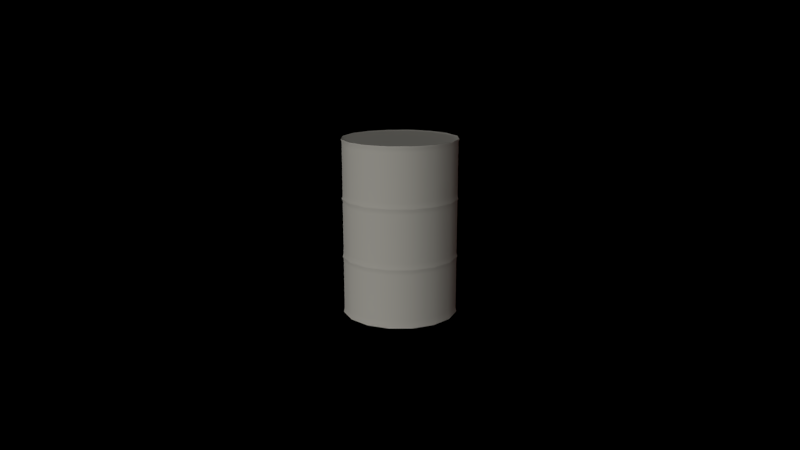 # Source: blue-barrel-glsl.blend  (saved by Blender 2.53.0; exported with 4.5.12 LTS)
import bpy
from mathutils import Matrix  # noqa: F401  (used for matrix-valued properties, if any)

bpy.ops.wm.read_factory_settings(use_empty=True)
scene = bpy.context.scene
scene.name = 'Scene'

# ---- collections
col_collection_1 = bpy.data.collections.new('Collection 1'); scene.collection.children.link(col_collection_1)
col_collection_3 = bpy.data.collections.new('Collection 3'); scene.collection.children.link(col_collection_3)

# ---- materials (node trees are filled in below, after node groups)
mat_material_001 = bpy.data.materials.new('Material.001')
mat_material_001.alpha_threshold = 0.0
mat_material_001.use_transparent_shadow = False
mat_material_001.roughness = 0.5
mat_material_001.line_color = (0.0, 0.0, 0.0, 1.0)
mat_barrel_material_001 = bpy.data.materials.new('Barrel Material.001')
mat_barrel_material_001.alpha_threshold = 0.0
mat_barrel_material_001.use_transparent_shadow = False
mat_barrel_material_001.roughness = 0.5
mat_barrel_material_001.specular_intensity = 1.0
mat_barrel_material_001.line_color = (0.0, 0.0, 0.0, 1.0)

# ---- material node trees

# ---- world
world_world = bpy.data.worlds.new('World'); scene.world = world_world
world_world.color = (0.0, 0.0, 0.0)
world_world.use_sun_shadow = False
world_world.sun_shadow_jitter_overblur = 0.0
world_world.cycles.sampling_method = 'MANUAL'
world_world.cycles.sample_map_resolution = 256
world_world.light_settings.ao_factor = 0.06119

# ---- cameras
cam_camera = bpy.data.cameras.new('Camera')
cam_camera.clip_end = 100.0
cam_camera.lens = 35.0
cam_camera.ortho_scale = 7.314
cam_camera.dof.focus_distance = 0.0
cam_camera.dof.aperture_fstop = 128.0

# ---- lights
light_point = bpy.data.lights.new('Point', 'POINT')
light_point.color = (1.0, 0.2136, 0.09864)
light_point.transmission_factor = 0.0
light_point.energy = 100.0
light_point.shadow_buffer_clip_start = 0.5
light_point.shadow_soft_size = 1.0
light_point.shadow_maximum_resolution = 0.006
light_point.use_absolute_resolution = True
light_point.cycles.use_multiple_importance_sampling = False
light_sun = bpy.data.lights.new('Sun', 'SUN')
light_sun.color = (1.0, 0.967, 0.868)
light_sun.transmission_factor = 0.0
light_sun.angle = 1.571
light_sun.energy = 1.0
light_sun.shadow_buffer_clip_start = 0.5
light_sun.shadow_soft_size = 1.0
light_sun.shadow_cascade_max_distance = 1000.0
light_sun.cycles.use_multiple_importance_sampling = False

# ---- meshes
me_plane = bpy.data.meshes.new('Plane')
me_plane.from_pydata([(1.0, 1.0, 0.0), (1.0, -1.0, 0.0), (-1.0, -1.0, 0.0), (-1.0, 1.0, 0.0)], [], [(0, 3, 2, 1)])
_uv = me_plane.uv_layers.new(name='UVTex')
_uv.uv.foreach_set('vector', [0.0, 0.999, 0.001564, 0.6617, 0.5114, 0.6627, 0.5098, 1.0])
me_plane.materials.append(mat_material_001)
me_plane.use_remesh_preserve_volume = False
me_plane.use_remesh_preserve_attributes = False
me_plane.use_mirror_vertex_groups = False
me_plane.update()
me_cube = bpy.data.meshes.new('Cube')
me_cube.from_pydata([(-3.725e-08, -2.98e-08, 0.03), (-1.95, -2.98e-08, 0.03), (-2.0, -2.98e-08, 0.0), (-2.0, -2.98e-08, 0.02), (-1.97, -2.98e-08, 0.08), (-1.97, -2.98e-08, 0.1), (-2.0, 0.0, 1.99), (-2.0, -2.98e-08, 4.01), (-1.97, -2.98e-08, 5.9), (-1.97, -2.98e-08, 5.92), (-2.0, -2.98e-08, 5.98), (-2.0, -2.98e-08, 6.0), (-1.95, -2.98e-08, 5.98), (-1.97, 0.0, 4.06), (-1.97, -1.49e-08, 4.08), (-1.97, 0.0, 3.94), (-1.97, 0.0, 3.92), (-2.0, 0.0, 3.99), (-1.97, 0.0, 2.06), (-1.97, 0.0, 1.92), (-2.0, 0.0, 2.01), (-1.97, 0.0, 2.08), (-1.97, 0.0, 1.94), (-1.93, -2.98e-08, 0.03), (-1.93, -2.98e-08, 5.98), (-1.802, -0.7462, 0.03), (-1.848, -0.7654, 0.0), (-1.848, -0.7654, 0.02), (-1.82, -0.7539, 0.08), (-1.82, -0.7539, 0.1), (-1.848, -0.7654, 1.99), (-1.848, -0.7654, 4.01), (-1.82, -0.7539, 5.9), (-1.82, -0.7539, 5.92), (-1.848, -0.7654, 5.98), (-1.848, -0.7654, 6.0), (-1.802, -0.7462, 5.98), (-1.82, -0.7539, 4.06), (-1.82, -0.7539, 4.08), (-1.82, -0.7539, 3.94), (-1.82, -0.7539, 3.92), (-1.848, -0.7654, 3.99), (-1.82, -0.7539, 2.06), (-1.82, -0.7539, 1.92), (-1.848, -0.7654, 2.01), (-1.82, -0.7539, 2.08), (-1.82, -0.7539, 1.94), (-1.783, -0.7386, 0.03), (-1.783, -0.7386, 5.98), (-1.379, -1.379, 0.03), (-1.414, -1.414, 0.0), (-1.414, -1.414, 0.02), (-1.393, -1.393, 0.08), (-1.393, -1.393, 0.1), (-1.414, -1.414, 1.99), (-1.414, -1.414, 4.01), (-1.393, -1.393, 5.9), (-1.393, -1.393, 5.92), (-1.414, -1.414, 5.98), (-1.414, -1.414, 6.0), (-1.379, -1.379, 5.98), (-5.268e-09, -4.742e-08, 5.98), (-1.393, -1.393, 4.06), (-1.393, -1.393, 4.08), (-1.393, -1.393, 3.94), (-1.393, -1.393, 3.92), (-1.414, -1.414, 3.99), (-1.393, -1.393, 2.06), (-1.393, -1.393, 1.92), (-1.414, -1.414, 2.01), (-1.393, -1.393, 2.08), (-1.393, -1.393, 1.94), (-1.365, -1.365, 0.03), (-1.365, -1.365, 5.98), (-0.7462, -1.802, 0.03), (-0.7654, -1.848, 0.0), (-0.7654, -1.848, 0.02), (-0.7539, -1.82, 0.08), (-0.7539, -1.82, 0.1), (-0.7654, -1.848, 1.99), (-0.7654, -1.848, 4.01), (-0.7539, -1.82, 5.9), (-0.7539, -1.82, 5.92), (-0.7654, -1.848, 5.98), (-0.7654, -1.848, 6.0), (-0.7462, -1.802, 5.98), (-0.7539, -1.82, 4.06), (-0.7539, -1.82, 4.08), (-0.7539, -1.82, 3.94), (-0.7539, -1.82, 3.92), (-0.7654, -1.848, 3.99), (-0.7539, -1.82, 2.06), (-0.7539, -1.82, 1.92), (-0.7654, -1.848, 2.01), (-0.7539, -1.82, 2.08), (-0.7539, -1.82, 1.94), (-0.7386, -1.783, 0.03), (-0.7386, -1.783, 5.98), (1.15e-07, -1.95, 0.03), (1.172e-07, -2.0, 0.0), (1.172e-07, -2.0, 0.02), (1.159e-07, -1.97, 0.08), (1.159e-07, -1.97, 0.1), (8.742e-08, -2.0, 1.99), (1.172e-07, -2.0, 4.01), (1.159e-07, -1.97, 5.9), (1.159e-07, -1.97, 5.92), (1.172e-07, -2.0, 5.98), (1.172e-07, -2.0, 6.0), (1.15e-07, -1.95, 5.98), (8.611e-08, -1.97, 4.06), (1.01e-07, -1.97, 4.08), (8.611e-08, -1.97, 3.94), (8.611e-08, -1.97, 3.92), (8.742e-08, -2.0, 3.99), (8.611e-08, -1.97, 2.06), (8.611e-08, -1.97, 1.92), (8.742e-08, -2.0, 2.01), (8.611e-08, -1.97, 2.08), (8.611e-08, -1.97, 1.94), (1.142e-07, -1.93, 0.03), (1.142e-07, -1.93, 5.98), (0.7462, -1.802, 0.03), (0.7654, -1.848, 0.0), (0.7654, -1.848, 0.02), (0.7539, -1.82, 0.08), (0.7539, -1.82, 0.1), (0.7654, -1.848, 1.99), (0.7654, -1.848, 4.01), (0.7539, -1.82, 5.9), (0.7539, -1.82, 5.92), (0.7654, -1.848, 5.98), (0.7654, -1.848, 6.0), (0.7462, -1.802, 5.98), (0.7539, -1.82, 4.06), (0.7539, -1.82, 4.08), (0.7539, -1.82, 3.94), (0.7539, -1.82, 3.92), (0.7654, -1.848, 3.99), (0.7539, -1.82, 2.06), (0.7539, -1.82, 1.92), (0.7654, -1.848, 2.01), (0.7539, -1.82, 2.08), (0.7539, -1.82, 1.94), (0.7386, -1.783, 0.03), (0.7386, -1.783, 5.98), (1.379, -1.379, 0.03), (1.414, -1.414, 0.0), (1.414, -1.414, 0.02), (1.393, -1.393, 0.08), (1.393, -1.393, 0.1), (1.414, -1.414, 1.99), (1.414, -1.414, 4.01), (1.393, -1.393, 5.9), (1.393, -1.393, 5.92), (1.414, -1.414, 5.98), (1.414, -1.414, 6.0), (1.379, -1.379, 5.98), (1.393, -1.393, 4.06), (1.393, -1.393, 4.08), (1.393, -1.393, 3.94), (1.393, -1.393, 3.92), (1.414, -1.414, 3.99), (1.393, -1.393, 2.06), (1.393, -1.393, 1.92), (1.414, -1.414, 2.01), (1.393, -1.393, 2.08), (1.393, -1.393, 1.94), (1.365, -1.365, 0.03), (1.365, -1.365, 5.98), (1.802, -0.7462, 0.03), (1.848, -0.7654, 0.0), (1.848, -0.7654, 0.02), (1.82, -0.7539, 0.08), (1.82, -0.7539, 0.1), (1.848, -0.7654, 1.99), (1.848, -0.7654, 4.01), (1.82, -0.7539, 5.9), (1.82, -0.7539, 5.92), (1.848, -0.7654, 5.98), (1.848, -0.7654, 6.0), (1.802, -0.7462, 5.98), (1.82, -0.7539, 4.06), (1.82, -0.7539, 4.08), (1.82, -0.7539, 3.94), (1.82, -0.7539, 3.92), (1.848, -0.7654, 3.99), (1.82, -0.7539, 2.06), (1.82, -0.7539, 1.92), (1.848, -0.7654, 2.01), (1.82, -0.7539, 2.08), (1.82, -0.7539, 1.94), (1.783, -0.7386, 0.03), (1.783, -0.7386, 5.98), (1.95, 2.003e-07, 0.03), (2.0, 2.046e-07, 0.0), (2.0, 2.046e-07, 0.02), (1.97, 2.02e-07, 0.08), (1.97, 2.02e-07, 0.1), (2.0, 1.748e-07, 1.99), (2.0, 2.046e-07, 4.01), (1.97, 2.02e-07, 5.9), (1.97, 2.02e-07, 5.92), (2.0, 2.046e-07, 5.98), (2.0, 2.046e-07, 6.0), (1.95, 2.003e-07, 5.98), (1.97, 1.722e-07, 4.06), (1.97, 1.871e-07, 4.08), (1.97, 1.722e-07, 3.94), (1.97, 1.722e-07, 3.92), (2.0, 1.748e-07, 3.99), (1.97, 1.722e-07, 2.06), (1.97, 1.722e-07, 1.92), (2.0, 1.748e-07, 2.01), (1.97, 1.722e-07, 2.08), (1.97, 1.722e-07, 1.94), (1.93, 1.985e-07, 0.03), (1.93, 1.985e-07, 5.98), (1.802, 0.7462, 0.03), (1.848, 0.7654, 0.0), (1.848, 0.7654, 0.02), (1.82, 0.7539, 0.08), (1.82, 0.7539, 0.1), (1.848, 0.7654, 1.99), (1.848, 0.7654, 4.01), (1.82, 0.7539, 5.9), (1.82, 0.7539, 5.92), (1.848, 0.7654, 5.98), (1.848, 0.7654, 6.0), (1.802, 0.7462, 5.98), (1.82, 0.7539, 4.06), (1.82, 0.7539, 4.08), (1.82, 0.7539, 3.94), (1.82, 0.7539, 3.92), (1.848, 0.7654, 3.99), (1.82, 0.7539, 2.06), (1.82, 0.7539, 1.92), (1.848, 0.7654, 2.01), (1.82, 0.7539, 2.08), (1.82, 0.7539, 1.94), (1.783, 0.7386, 0.03), (1.783, 0.7386, 5.98), (1.379, 1.379, 0.03), (1.414, 1.414, 0.0), (1.414, 1.414, 0.02), (1.393, 1.393, 0.08), (1.393, 1.393, 0.1), (1.414, 1.414, 1.99), (1.414, 1.414, 4.01), (1.393, 1.393, 5.9), (1.393, 1.393, 5.92), (1.414, 1.414, 5.98), (1.414, 1.414, 6.0), (1.379, 1.379, 5.98), (1.393, 1.393, 4.06), (1.393, 1.393, 4.08), (1.393, 1.393, 3.94), (1.393, 1.393, 3.92), (1.414, 1.414, 3.99), (1.393, 1.393, 2.06), (1.393, 1.393, 1.92), (1.414, 1.414, 2.01), (1.393, 1.393, 2.08), (1.393, 1.393, 1.94), (1.365, 1.365, 0.03), (1.365, 1.365, 5.98), (0.7462, 1.802, 0.03), (0.7654, 1.848, 0.0), (0.7654, 1.848, 0.02), (0.7539, 1.82, 0.08), (0.7539, 1.82, 0.1), (0.7654, 1.848, 1.99), (0.7654, 1.848, 4.01), (0.7539, 1.82, 5.9), (0.7539, 1.82, 5.92), (0.7654, 1.848, 5.98), (0.7654, 1.848, 6.0), (0.7462, 1.802, 5.98), (0.7539, 1.82, 4.06), (0.7539, 1.82, 4.08), (0.7539, 1.82, 3.94), (0.7539, 1.82, 3.92), (0.7654, 1.848, 3.99), (0.7539, 1.82, 2.06), (0.7539, 1.82, 1.92), (0.7654, 1.848, 2.01), (0.7539, 1.82, 2.08), (0.7539, 1.82, 1.94), (0.7386, 1.783, 0.03), (0.7386, 1.783, 5.98), (-5.306e-08, 1.95, 0.03), (-5.365e-08, 2.0, 0.0), (-5.365e-08, 2.0, 0.02), (-5.329e-08, 1.97, 0.08), (-5.329e-08, 1.97, 0.1), (-2.385e-08, 2.0, 1.99), (-5.365e-08, 2.0, 4.01), (-5.329e-08, 1.97, 5.9), (-5.329e-08, 1.97, 5.92), (-5.365e-08, 2.0, 5.98), (-5.365e-08, 2.0, 6.0), (-5.306e-08, 1.95, 5.98), (-2.349e-08, 1.97, 4.06), (-3.839e-08, 1.97, 4.08), (-2.349e-08, 1.97, 3.94), (-2.349e-08, 1.97, 3.92), (-2.385e-08, 2.0, 3.99), (-2.349e-08, 1.97, 2.06), (-2.349e-08, 1.97, 1.92), (-2.385e-08, 2.0, 2.01), (-2.349e-08, 1.97, 2.08), (-2.349e-08, 1.97, 1.94), (-5.282e-08, 1.93, 0.03), (-5.282e-08, 1.93, 5.98), (-0.7462, 1.802, 0.03), (-0.7654, 1.848, 0.0), (-0.7654, 1.848, 0.02), (-0.7539, 1.82, 0.08), (-0.7539, 1.82, 0.1), (-0.7654, 1.848, 1.99), (-0.7654, 1.848, 4.01), (-0.7539, 1.82, 5.9), (-0.7539, 1.82, 5.92), (-0.7654, 1.848, 5.98), (-0.7654, 1.848, 6.0), (-0.7462, 1.802, 5.98), (-0.7539, 1.82, 4.06), (-0.7539, 1.82, 4.08), (-0.7539, 1.82, 3.94), (-0.7539, 1.82, 3.92), (-0.7654, 1.848, 3.99), (-0.7539, 1.82, 2.06), (-0.7539, 1.82, 1.92), (-0.7654, 1.848, 2.01), (-0.7539, 1.82, 2.08), (-0.7539, 1.82, 1.94), (-0.7386, 1.783, 0.03), (-0.7386, 1.783, 5.98), (-1.379, 1.379, 0.03), (-1.414, 1.414, 0.0), (-1.414, 1.414, 0.02), (-1.393, 1.393, 0.08), (-1.393, 1.393, 0.1), (-1.414, 1.414, 1.99), (-1.414, 1.414, 4.01), (-1.393, 1.393, 5.9), (-1.393, 1.393, 5.92), (-1.414, 1.414, 5.98), (-1.414, 1.414, 6.0), (-1.379, 1.379, 5.98), (-1.393, 1.393, 4.06), (-1.393, 1.393, 4.08), (-1.393, 1.393, 3.94), (-1.393, 1.393, 3.92), (-1.414, 1.414, 3.99), (-1.393, 1.393, 2.06), (-1.393, 1.393, 1.92), (-1.414, 1.414, 2.01), (-1.393, 1.393, 2.08), (-1.393, 1.393, 1.94), (-1.365, 1.365, 0.03), (-1.365, 1.365, 5.98), (-1.802, 0.7462, 0.03), (-1.848, 0.7654, 0.0), (-1.848, 0.7654, 0.02), (-1.82, 0.7539, 0.08), (-1.82, 0.7539, 0.1), (-1.848, 0.7654, 1.99), (-1.848, 0.7654, 4.01), (-1.82, 0.7539, 5.9), (-1.82, 0.7539, 5.92), (-1.848, 0.7654, 5.98), (-1.848, 0.7654, 6.0), (-1.802, 0.7462, 5.98), (-1.82, 0.7539, 4.06), (-1.82, 0.7539, 4.08), (-1.82, 0.7539, 3.94), (-1.82, 0.7539, 3.92), (-1.848, 0.7654, 3.99), (-1.82, 0.7539, 2.06), (-1.82, 0.7539, 1.92), (-1.848, 0.7654, 2.01), (-1.82, 0.7539, 2.08), (-1.82, 0.7539, 1.94), (-1.783, 0.7386, 0.03), (-1.783, 0.7386, 5.98)], [], [(1, 25, 26, 2), (25, 49, 50, 26), (49, 74, 75, 50), (74, 98, 99, 75), (98, 122, 123, 99), (122, 146, 147, 123), (146, 170, 171, 147), (170, 194, 195, 171), (194, 218, 219, 195), (218, 242, 243, 219), (242, 266, 267, 243), (266, 290, 291, 267), (290, 314, 315, 291), (314, 338, 339, 315), (338, 362, 363, 339), (362, 1, 2, 363), (2, 26, 27, 3), (26, 50, 51, 27), (50, 75, 76, 51), (75, 99, 100, 76), (99, 123, 124, 100), (123, 147, 148, 124), (147, 171, 172, 148), (171, 195, 196, 172), (195, 219, 220, 196), (219, 243, 244, 220), (243, 267, 268, 244), (267, 291, 292, 268), (291, 315, 316, 292), (315, 339, 340, 316), (339, 363, 364, 340), (363, 2, 3, 364), (3, 27, 28, 4), (27, 51, 52, 28), (51, 76, 77, 52), (76, 100, 101, 77), (100, 124, 125, 101), (124, 148, 149, 125), (148, 172, 173, 149), (172, 196, 197, 173), (196, 220, 221, 197), (220, 244, 245, 221), (244, 268, 269, 245), (268, 292, 293, 269), (292, 316, 317, 293), (316, 340, 341, 317), (340, 364, 365, 341), (364, 3, 4, 365), (8, 32, 33, 9), (32, 56, 57, 33), (56, 81, 82, 57), (81, 105, 106, 82), (105, 129, 130, 106), (129, 153, 154, 130), (153, 177, 178, 154), (177, 201, 202, 178), (201, 225, 226, 202), (225, 249, 250, 226), (249, 273, 274, 250), (273, 297, 298, 274), (297, 321, 322, 298), (321, 345, 346, 322), (345, 369, 370, 346), (369, 8, 9, 370), (9, 33, 34, 10), (33, 57, 58, 34), (57, 82, 83, 58), (82, 106, 107, 83), (106, 130, 131, 107), (130, 154, 155, 131), (154, 178, 179, 155), (178, 202, 203, 179), (202, 226, 227, 203), (226, 250, 251, 227), (250, 274, 275, 251), (274, 298, 299, 275), (298, 322, 323, 299), (322, 346, 347, 323), (346, 370, 371, 347), (370, 9, 10, 371), (10, 34, 35, 11), (34, 58, 59, 35), (58, 83, 84, 59), (83, 107, 108, 84), (107, 131, 132, 108), (131, 155, 156, 132), (155, 179, 180, 156), (179, 203, 204, 180), (203, 227, 228, 204), (227, 251, 252, 228), (251, 275, 276, 252), (275, 299, 300, 276), (299, 323, 324, 300), (323, 347, 348, 324), (347, 371, 372, 348), (371, 10, 11, 372), (11, 35, 36, 12), (35, 59, 60, 36), (59, 84, 85, 60), (84, 108, 109, 85), (108, 132, 133, 109), (132, 156, 157, 133), (156, 180, 181, 157), (180, 204, 205, 181), (204, 228, 229, 205), (228, 252, 253, 229), (252, 276, 277, 253), (276, 300, 301, 277), (300, 324, 325, 301), (324, 348, 349, 325), (348, 372, 373, 349), (372, 11, 12, 373), (7, 31, 37, 13), (31, 55, 62, 37), (55, 80, 86, 62), (80, 104, 110, 86), (104, 128, 134, 110), (128, 152, 158, 134), (152, 176, 182, 158), (176, 200, 206, 182), (200, 224, 230, 206), (224, 248, 254, 230), (248, 272, 278, 254), (272, 296, 302, 278), (296, 320, 326, 302), (320, 344, 350, 326), (344, 368, 374, 350), (368, 7, 13, 374), (14, 38, 32, 8), (38, 63, 56, 32), (63, 87, 81, 56), (87, 111, 105, 81), (111, 135, 129, 105), (135, 159, 153, 129), (159, 183, 177, 153), (183, 207, 201, 177), (207, 231, 225, 201), (231, 255, 249, 225), (255, 279, 273, 249), (279, 303, 297, 273), (303, 327, 321, 297), (327, 351, 345, 321), (351, 375, 369, 345), (375, 14, 8, 369), (13, 37, 38, 14), (37, 62, 63, 38), (62, 86, 87, 63), (86, 110, 111, 87), (110, 134, 135, 111), (134, 158, 159, 135), (158, 182, 183, 159), (182, 206, 207, 183), (206, 230, 231, 207), (230, 254, 255, 231), (254, 278, 279, 255), (278, 302, 303, 279), (302, 326, 327, 303), (326, 350, 351, 327), (350, 374, 375, 351), (374, 13, 14, 375), (16, 40, 39, 15), (40, 65, 64, 39), (65, 89, 88, 64), (89, 113, 112, 88), (113, 137, 136, 112), (137, 161, 160, 136), (161, 185, 184, 160), (185, 209, 208, 184), (209, 233, 232, 208), (233, 257, 256, 232), (257, 281, 280, 256), (281, 305, 304, 280), (305, 329, 328, 304), (329, 353, 352, 328), (353, 377, 376, 352), (377, 16, 15, 376), (17, 41, 31, 7), (41, 66, 55, 31), (66, 90, 80, 55), (90, 114, 104, 80), (114, 138, 128, 104), (138, 162, 152, 128), (162, 186, 176, 152), (186, 210, 200, 176), (210, 234, 224, 200), (234, 258, 248, 224), (258, 282, 272, 248), (282, 306, 296, 272), (306, 330, 320, 296), (330, 354, 344, 320), (354, 378, 368, 344), (378, 17, 7, 368), (15, 39, 41, 17), (39, 64, 66, 41), (64, 88, 90, 66), (88, 112, 114, 90), (112, 136, 138, 114), (136, 160, 162, 138), (160, 184, 186, 162), (184, 208, 210, 186), (208, 232, 234, 210), (232, 256, 258, 234), (256, 280, 282, 258), (280, 304, 306, 282), (304, 328, 330, 306), (328, 352, 354, 330), (352, 376, 378, 354), (376, 15, 17, 378), (4, 28, 29, 5), (28, 52, 53, 29), (52, 77, 78, 53), (77, 101, 102, 78), (101, 125, 126, 102), (125, 149, 150, 126), (149, 173, 174, 150), (173, 197, 198, 174), (197, 221, 222, 198), (221, 245, 246, 222), (245, 269, 270, 246), (269, 293, 294, 270), (293, 317, 318, 294), (317, 341, 342, 318), (341, 365, 366, 342), (365, 4, 5, 366), (6, 30, 44, 20), (30, 54, 69, 44), (54, 79, 93, 69), (79, 103, 117, 93), (103, 127, 141, 117), (127, 151, 165, 141), (151, 175, 189, 165), (175, 199, 213, 189), (199, 223, 237, 213), (223, 247, 261, 237), (247, 271, 285, 261), (271, 295, 309, 285), (295, 319, 333, 309), (319, 343, 357, 333), (343, 367, 381, 357), (367, 6, 20, 381), (20, 44, 42, 18), (44, 69, 67, 42), (69, 93, 91, 67), (93, 117, 115, 91), (117, 141, 139, 115), (141, 165, 163, 139), (165, 189, 187, 163), (189, 213, 211, 187), (213, 237, 235, 211), (237, 261, 259, 235), (261, 285, 283, 259), (285, 309, 307, 283), (309, 333, 331, 307), (333, 357, 355, 331), (357, 381, 379, 355), (381, 20, 18, 379), (18, 42, 45, 21), (42, 67, 70, 45), (67, 91, 94, 70), (91, 115, 118, 94), (115, 139, 142, 118), (139, 163, 166, 142), (163, 187, 190, 166), (187, 211, 214, 190), (211, 235, 238, 214), (235, 259, 262, 238), (259, 283, 286, 262), (283, 307, 310, 286), (307, 331, 334, 310), (331, 355, 358, 334), (355, 379, 382, 358), (379, 18, 21, 382), (21, 45, 40, 16), (45, 70, 65, 40), (70, 94, 89, 65), (94, 118, 113, 89), (118, 142, 137, 113), (142, 166, 161, 137), (166, 190, 185, 161), (190, 214, 209, 185), (214, 238, 233, 209), (238, 262, 257, 233), (262, 286, 281, 257), (286, 310, 305, 281), (310, 334, 329, 305), (334, 358, 353, 329), (358, 382, 377, 353), (382, 21, 16, 377), (22, 46, 30, 6), (46, 71, 54, 30), (71, 95, 79, 54), (95, 119, 103, 79), (119, 143, 127, 103), (143, 167, 151, 127), (167, 191, 175, 151), (191, 215, 199, 175), (215, 239, 223, 199), (239, 263, 247, 223), (263, 287, 271, 247), (287, 311, 295, 271), (311, 335, 319, 295), (335, 359, 343, 319), (359, 383, 367, 343), (383, 22, 6, 367), (19, 43, 46, 22), (43, 68, 71, 46), (68, 92, 95, 71), (92, 116, 119, 95), (116, 140, 143, 119), (140, 164, 167, 143), (164, 188, 191, 167), (188, 212, 215, 191), (212, 236, 239, 215), (236, 260, 263, 239), (260, 284, 287, 263), (284, 308, 311, 287), (308, 332, 335, 311), (332, 356, 359, 335), (356, 380, 383, 359), (380, 19, 22, 383), (5, 29, 43, 19), (29, 53, 68, 43), (53, 78, 92, 68), (78, 102, 116, 92), (102, 126, 140, 116), (126, 150, 164, 140), (150, 174, 188, 164), (174, 198, 212, 188), (198, 222, 236, 212), (222, 246, 260, 236), (246, 270, 284, 260), (270, 294, 308, 284), (294, 318, 332, 308), (318, 342, 356, 332), (342, 366, 380, 356), (366, 5, 19, 380), (0, 47, 23), (0, 72, 47), (0, 96, 72), (0, 120, 96), (0, 144, 120), (0, 168, 144), (0, 192, 168), (0, 216, 192), (0, 240, 216), (0, 264, 240), (0, 288, 264), (0, 312, 288), (0, 336, 312), (0, 360, 336), (0, 384, 360), (384, 0, 23), (23, 47, 25, 1), (47, 72, 49, 25), (72, 96, 74, 49), (96, 120, 98, 74), (120, 144, 122, 98), (144, 168, 146, 122), (168, 192, 170, 146), (192, 216, 194, 170), (216, 240, 218, 194), (240, 264, 242, 218), (264, 288, 266, 242), (288, 312, 290, 266), (312, 336, 314, 290), (336, 360, 338, 314), (360, 384, 362, 338), (384, 23, 1, 362), (12, 36, 48, 24), (36, 60, 73, 48), (60, 85, 97, 73), (85, 109, 121, 97), (109, 133, 145, 121), (133, 157, 169, 145), (157, 181, 193, 169), (181, 205, 217, 193), (205, 229, 241, 217), (229, 253, 265, 241), (253, 277, 289, 265), (277, 301, 313, 289), (301, 325, 337, 313), (325, 349, 361, 337), (349, 373, 385, 361), (373, 12, 24, 385), (24, 48, 61), (48, 73, 61), (73, 97, 61), (97, 121, 61), (121, 145, 61), (145, 169, 61), (169, 193, 61), (193, 217, 61), (217, 241, 61), (241, 265, 61), (265, 289, 61), (289, 313, 61), (313, 337, 61), (337, 361, 61), (361, 385, 61), (385, 24, 61)])
me_cube.polygons.foreach_set('use_smooth', [True] * 400)
_k = set([(2, 26), (2, 363), (11, 35), (11, 372), (26, 50), (35, 59), (50, 75), (59, 84), (75, 99), (84, 108), (99, 123), (108, 132), (123, 147), (132, 156), (147, 171), (156, 180), (171, 195), (180, 204), (195, 219), (204, 228), (219, 243), (228, 252), (243, 267), (252, 276), (267, 291), (276, 300), (291, 315), (300, 324), (315, 339), (324, 348), (339, 363), (348, 372)])
me_cube.attributes.new('sharp_edge', 'BOOLEAN', 'EDGE').data.foreach_set('value', [ (min(e.vertices), max(e.vertices)) in _k for e in me_cube.edges])
_uv = me_cube.uv_layers.new(name='UVTex')
_uv.uv.foreach_set('vector', [0.3906, 0.8068, 0.4185, 0.8726, 0.4104, 0.8782, 0.3812, 0.8087, 0.4185, 0.8726, 0.4703, 0.9219, 0.4649, 0.9299, 0.4104, 0.8782, 0.4703, 0.9219, 0.5366, 0.9473, 0.5346, 0.9567, 0.4649, 0.9299, 0.5366, 0.9473, 0.6079, 0.9478, 0.6096, 0.9572, 0.5346, 0.9567, 0.6079, 0.9478, 0.6724, 0.9184, 0.6777, 0.9265, 0.6096, 0.9572, 0.6724, 0.9184, 0.7232, 0.8682, 0.7311, 0.8736, 0.6777, 0.9265, 0.7232, 0.8682, 0.7481, 0.8024, 0.7575, 0.8042, 0.7311, 0.8736, 0.7481, 0.8024, 0.748, 0.7314, 0.7576, 0.7293, 0.7575, 0.8042, 0.748, 0.7314, 0.7193, 0.6667, 0.7271, 0.6613, 0.7576, 0.7293, 0.7193, 0.6667, 0.6694, 0.6171, 0.6745, 0.6089, 0.7271, 0.6613, 0.6694, 0.6171, 0.6039, 0.5901, 0.6055, 0.5806, 0.6745, 0.6089, 0.6039, 0.5901, 0.5323, 0.5902, 0.5303, 0.5807, 0.6055, 0.5806, 0.5323, 0.5902, 0.4674, 0.6189, 0.4621, 0.6111, 0.5303, 0.5807, 0.4674, 0.6189, 0.4179, 0.6685, 0.4098, 0.6635, 0.4621, 0.6111, 0.4179, 0.6685, 0.3909, 0.7349, 0.3812, 0.733, 0.4098, 0.6635, 0.3909, 0.7349, 0.3906, 0.8068, 0.3812, 0.8087, 0.3812, 0.733, 0.5583, 0.01276, 0.6208, 0.01276, 0.6208, 0.02084, 0.5583, 0.02084, 0.6208, 0.01276, 0.6837, 0.01276, 0.6837, 0.02084, 0.6208, 0.02084, 0.6837, 0.01276, 0.7467, 0.01276, 0.7467, 0.02084, 0.6837, 0.02084, 0.7467, 0.01276, 0.8094, 0.01276, 0.8094, 0.02084, 0.7467, 0.02084, 0.8094, 0.01276, 0.872, 0.01276, 0.872, 0.02084, 0.8094, 0.02084, 0.872, 0.01276, 0.9344, 0.01276, 0.9344, 0.02084, 0.872, 0.02084, 0.9344, 0.01276, 0.9962, 0.01276, 0.9962, 0.02084, 0.9344, 0.02084, 0.004753, 0.01276, 0.0644, 0.01276, 0.0644, 0.02084, 0.004753, 0.02084, 0.0644, 0.01276, 0.1252, 0.01276, 0.1252, 0.02084, 0.0644, 0.02084, 0.1252, 0.01276, 0.1858, 0.01276, 0.1858, 0.02084, 0.1252, 0.02084, 0.1858, 0.01276, 0.247, 0.01276, 0.247, 0.02084, 0.1858, 0.02084, 0.247, 0.01276, 0.3087, 0.01276, 0.3087, 0.02084, 0.247, 0.02084, 0.3087, 0.01276, 0.3709, 0.01276, 0.3709, 0.02084, 0.3087, 0.02084, 0.3709, 0.01276, 0.4333, 0.01276, 0.4333, 0.02084, 0.3709, 0.02084, 0.4333, 0.01276, 0.496, 0.01276, 0.496, 0.02084, 0.4333, 0.02084, 0.496, 0.01276, 0.5583, 0.01276, 0.5583, 0.02084, 0.496, 0.02084, 0.5583, 0.02084, 0.6208, 0.02084, 0.6208, 0.0286, 0.5583, 0.0286, 0.6208, 0.02084, 0.6837, 0.02084, 0.6837, 0.0286, 0.6208, 0.0286, 0.6837, 0.02084, 0.7467, 0.02084, 0.7467, 0.0286, 0.6837, 0.0286, 0.7467, 0.02084, 0.8094, 0.02084, 0.8094, 0.0286, 0.7467, 0.0286, 0.8094, 0.02084, 0.872, 0.02084, 0.872, 0.0286, 0.8094, 0.0286, 0.872, 0.02084, 0.9344, 0.02084, 0.9344, 0.0286, 0.872, 0.0286, 0.9344, 0.02084, 0.9962, 0.02084, 0.9962, 0.0286, 0.9344, 0.0286, 0.004753, 0.02084, 0.0644, 0.02084, 0.0644, 0.0286, 0.004753, 0.0286, 0.0644, 0.02084, 0.1252, 0.02084, 0.1252, 0.0286, 0.0644, 0.0286, 0.1252, 0.02084, 0.1858, 0.02084, 0.1858, 0.0286, 0.1252, 0.0286, 0.1858, 0.02084, 0.247, 0.02084, 0.247, 0.0286, 0.1858, 0.0286, 0.247, 0.02084, 0.3087, 0.02084, 0.3087, 0.0286, 0.247, 0.0286, 0.3087, 0.02084, 0.3709, 0.02084, 0.3709, 0.0286, 0.3087, 0.0286, 0.3709, 0.02084, 0.4333, 0.02084, 0.4333, 0.0286, 0.3709, 0.0286, 0.4333, 0.02084, 0.496, 0.02084, 0.496, 0.0286, 0.4333, 0.0286, 0.496, 0.02084, 0.5583, 0.02084, 0.5583, 0.0286, 0.496, 0.0286, 0.5583, 0.5512, 0.6208, 0.5512, 0.6208, 0.559, 0.5583, 0.559, 0.6208, 0.5512, 0.6837, 0.5512, 0.6837, 0.559, 0.6208, 0.559, 0.6837, 0.5512, 0.7467, 0.5512, 0.7467, 0.559, 0.6837, 0.559, 0.7467, 0.5512, 0.8094, 0.5512, 0.8094, 0.559, 0.7467, 0.559, 0.8094, 0.5512, 0.872, 0.5512, 0.872, 0.559, 0.8094, 0.559, 0.872, 0.5512, 0.9344, 0.5512, 0.9344, 0.559, 0.872, 0.559, 0.9344, 0.5512, 0.9962, 0.5512, 0.9962, 0.559, 0.9344, 0.559, 0.004753, 0.5512, 0.0644, 0.5512, 0.0644, 0.559, 0.004753, 0.559, 0.0644, 0.5512, 0.1252, 0.5512, 0.1252, 0.559, 0.0644, 0.559, 0.1252, 0.5512, 0.1858, 0.5512, 0.1858, 0.559, 0.1252, 0.559, 0.1858, 0.5512, 0.247, 0.5512, 0.247, 0.559, 0.1858, 0.559, 0.247, 0.5512, 0.3087, 0.5512, 0.3087, 0.559, 0.247, 0.559, 0.3087, 0.5512, 0.3709, 0.5512, 0.3709, 0.559, 0.3087, 0.559, 0.3709, 0.5512, 0.4333, 0.5512, 0.4333, 0.559, 0.3709, 0.559, 0.4333, 0.5512, 0.496, 0.5512, 0.496, 0.559, 0.4333, 0.559, 0.496, 0.5512, 0.5583, 0.5512, 0.5583, 0.559, 0.496, 0.559, 0.5583, 0.559, 0.6208, 0.559, 0.6208, 0.5669, 0.5583, 0.5669, 0.6208, 0.559, 0.6837, 0.559, 0.6837, 0.5669, 0.6208, 0.5669, 0.6837, 0.559, 0.7467, 0.559, 0.7467, 0.5669, 0.6837, 0.5669, 0.7467, 0.559, 0.8094, 0.559, 0.8094, 0.5669, 0.7467, 0.5669, 0.8094, 0.559, 0.872, 0.559, 0.872, 0.5669, 0.8094, 0.5669, 0.872, 0.559, 0.9344, 0.559, 0.9344, 0.5669, 0.872, 0.5669, 0.9344, 0.559, 0.9962, 0.559, 0.9962, 0.5669, 0.9344, 0.5669, 0.004753, 0.559, 0.0644, 0.559, 0.0644, 0.5669, 0.004753, 0.5669, 0.0644, 0.559, 0.1252, 0.559, 0.1252, 0.5669, 0.0644, 0.5669, 0.1252, 0.559, 0.1858, 0.559, 0.1858, 0.5669, 0.1252, 0.5669, 0.1858, 0.559, 0.247, 0.559, 0.247, 0.5669, 0.1858, 0.5669, 0.247, 0.559, 0.3087, 0.559, 0.3087, 0.5669, 0.247, 0.5669, 0.3087, 0.559, 0.3709, 0.559, 0.3709, 0.5669, 0.3087, 0.5669, 0.3709, 0.559, 0.4333, 0.559, 0.4333, 0.5669, 0.3709, 0.5669, 0.4333, 0.559, 0.496, 0.559, 0.496, 0.5669, 0.4333, 0.5669, 0.496, 0.559, 0.5583, 0.559, 0.5583, 0.5669, 0.496, 0.5669, 0.5583, 0.5669, 0.6208, 0.5669, 0.6208, 0.575, 0.5583, 0.575, 0.6208, 0.5669, 0.6837, 0.5669, 0.6837, 0.575, 0.6208, 0.575, 0.6837, 0.5669, 0.7467, 0.5669, 0.7467, 0.575, 0.6837, 0.575, 0.7467, 0.5669, 0.8094, 0.5669, 0.8094, 0.575, 0.7467, 0.575, 0.8094, 0.5669, 0.872, 0.5669, 0.872, 0.575, 0.8094, 0.575, 0.872, 0.5669, 0.9344, 0.5669, 0.9344, 0.575, 0.872, 0.575, 0.9344, 0.5669, 0.9962, 0.5669, 0.9962, 0.575, 0.9344, 0.575, 0.004753, 0.5669, 0.0644, 0.5669, 0.0644, 0.575, 0.004753, 0.575, 0.0644, 0.5669, 0.1252, 0.5669, 0.1252, 0.575, 0.0644, 0.575, 0.1252, 0.5669, 0.1858, 0.5669, 0.1858, 0.575, 0.1252, 0.575, 0.1858, 0.5669, 0.247, 0.5669, 0.247, 0.575, 0.1858, 0.575, 0.247, 0.5669, 0.3087, 0.5669, 0.3087, 0.575, 0.247, 0.575, 0.3087, 0.5669, 0.3709, 0.5669, 0.3709, 0.575, 0.3087, 0.575, 0.3709, 0.5669, 0.4333, 0.5669, 0.4333, 0.575, 0.3709, 0.575, 0.4333, 0.5669, 0.496, 0.5669, 0.496, 0.575, 0.4333, 0.575, 0.496, 0.5669, 0.5583, 0.5669, 0.5583, 0.575, 0.496, 0.575, 0.03106, 0.6627, 0.08379, 0.6097, 0.08897, 0.618, 0.03889, 0.6681, 0.08379, 0.6097, 0.1533, 0.5806, 0.1548, 0.5902, 0.08897, 0.618, 0.1533, 0.5806, 0.2291, 0.5829, 0.2268, 0.5923, 0.1548, 0.5902, 0.2291, 0.5829, 0.2987, 0.6115, 0.2931, 0.6195, 0.2268, 0.5923, 0.2987, 0.6115, 0.3519, 0.6648, 0.3436, 0.67, 0.2931, 0.6195, 0.3519, 0.6648, 0.3812, 0.7347, 0.3716, 0.7362, 0.3436, 0.67, 0.3812, 0.7347, 0.3793, 0.8102, 0.37, 0.8079, 0.3716, 0.7362, 0.3793, 0.8102, 0.349, 0.8791, 0.3412, 0.8735, 0.37, 0.8079, 0.349, 0.8791, 0.2961, 0.9325, 0.2909, 0.9243, 0.3412, 0.8735, 0.2961, 0.9325, 0.2266, 0.9613, 0.225, 0.9517, 0.2909, 0.9243, 0.2266, 0.9613, 0.1512, 0.9615, 0.1534, 0.9521, 0.225, 0.9517, 0.1512, 0.9615, 0.08197, 0.9305, 0.08769, 0.9226, 0.1534, 0.9521, 0.08197, 0.9305, 0.02866, 0.8773, 0.03688, 0.8721, 0.08769, 0.9226, 0.02866, 0.8773, 1.146e-08, 0.8076, 0.00957, 0.806, 0.03688, 0.8721, 1.146e-08, 0.8076, 0.0, 0.7316, 0.009688, 0.7337, 0.00957, 0.806, 0.0, 0.7316, 0.03106, 0.6627, 0.03889, 0.6681, 0.009688, 0.7337, 0.5583, 0.3896, 0.6208, 0.3896, 0.6208, 0.3976, 0.5583, 0.3976, 0.6208, 0.3896, 0.6837, 0.3896, 0.6837, 0.3976, 0.6208, 0.3976, 0.6837, 0.3896, 0.7467, 0.3896, 0.7467, 0.3976, 0.6837, 0.3976, 0.7467, 0.3896, 0.8094, 0.3896, 0.8094, 0.3976, 0.7467, 0.3976, 0.8094, 0.3896, 0.872, 0.3896, 0.872, 0.3976, 0.8094, 0.3976, 0.872, 0.3896, 0.9344, 0.3896, 0.9344, 0.3976, 0.872, 0.3976, 0.9344, 0.3896, 0.9962, 0.3896, 0.9962, 0.3976, 0.9344, 0.3976, 0.004753, 0.3896, 0.0644, 0.3896, 0.0644, 0.3976, 0.004753, 0.3976, 0.0644, 0.3896, 0.1252, 0.3896, 0.1252, 0.3976, 0.0644, 0.3976, 0.1252, 0.3896, 0.1858, 0.3896, 0.1858, 0.3976, 0.1252, 0.3976, 0.1858, 0.3896, 0.247, 0.3896, 0.247, 0.3976, 0.1858, 0.3976, 0.247, 0.3896, 0.3087, 0.3896, 0.3087, 0.3976, 0.247, 0.3976, 0.3087, 0.3896, 0.3709, 0.3896, 0.3709, 0.3976, 0.3087, 0.3976, 0.3709, 0.3896, 0.4333, 0.3896, 0.4333, 0.3976, 0.3709, 0.3976, 0.4333, 0.3896, 0.496, 0.3896, 0.496, 0.3976, 0.4333, 0.3976, 0.496, 0.3896, 0.5583, 0.3896, 0.5583, 0.3976, 0.496, 0.3976, 0.5583, 0.4054, 0.6208, 0.4054, 0.6208, 0.5512, 0.5583, 0.5512, 0.6208, 0.4054, 0.6837, 0.4054, 0.6837, 0.5512, 0.6208, 0.5512, 0.6837, 0.4054, 0.7467, 0.4054, 0.7467, 0.5512, 0.6837, 0.5512, 0.7467, 0.4054, 0.8094, 0.4054, 0.8094, 0.5512, 0.7467, 0.5512, 0.8094, 0.4054, 0.872, 0.4054, 0.872, 0.5512, 0.8094, 0.5512, 0.872, 0.4054, 0.9344, 0.4054, 0.9344, 0.5512, 0.872, 0.5512, 0.9344, 0.4054, 0.9962, 0.4054, 0.9962, 0.5512, 0.9344, 0.5512, 0.004753, 0.4054, 0.0644, 0.4054, 0.0644, 0.5512, 0.004753, 0.5512, 0.0644, 0.4054, 0.1252, 0.4054, 0.1252, 0.5512, 0.0644, 0.5512, 0.1252, 0.4054, 0.1858, 0.4054, 0.1858, 0.5512, 0.1252, 0.5512, 0.1858, 0.4054, 0.247, 0.4054, 0.247, 0.5512, 0.1858, 0.5512, 0.247, 0.4054, 0.3087, 0.4054, 0.3087, 0.5512, 0.247, 0.5512, 0.3087, 0.4054, 0.3709, 0.4054, 0.3709, 0.5512, 0.3087, 0.5512, 0.3709, 0.4054, 0.4333, 0.4054, 0.4333, 0.5512, 0.3709, 0.5512, 0.4333, 0.4054, 0.496, 0.4054, 0.496, 0.5512, 0.4333, 0.5512, 0.496, 0.4054, 0.5583, 0.4054, 0.5583, 0.5512, 0.496, 0.5512, 0.5583, 0.3976, 0.6208, 0.3976, 0.6208, 0.4054, 0.5583, 0.4054, 0.6208, 0.3976, 0.6837, 0.3976, 0.6837, 0.4054, 0.6208, 0.4054, 0.6837, 0.3976, 0.7467, 0.3976, 0.7467, 0.4054, 0.6837, 0.4054, 0.7467, 0.3976, 0.8094, 0.3976, 0.8094, 0.4054, 0.7467, 0.4054, 0.8094, 0.3976, 0.872, 0.3976, 0.872, 0.4054, 0.8094, 0.4054, 0.872, 0.3976, 0.9344, 0.3976, 0.9344, 0.4054, 0.872, 0.4054, 0.9344, 0.3976, 0.9962, 0.3976, 0.9962, 0.4054, 0.9344, 0.4054, 0.004753, 0.3976, 0.0644, 0.3976, 0.0644, 0.4054, 0.004753, 0.4054, 0.0644, 0.3976, 0.1252, 0.3976, 0.1252, 0.4054, 0.0644, 0.4054, 0.1252, 0.3976, 0.1858, 0.3976, 0.1858, 0.4054, 0.1252, 0.4054, 0.1858, 0.3976, 0.247, 0.3976, 0.247, 0.4054, 0.1858, 0.4054, 0.247, 0.3976, 0.3087, 0.3976, 0.3087, 0.4054, 0.247, 0.4054, 0.3087, 0.3976, 0.3709, 0.3976, 0.3709, 0.4054, 0.3087, 0.4054, 0.3709, 0.3976, 0.4333, 0.3976, 0.4333, 0.4054, 0.3709, 0.4054, 0.4333, 0.3976, 0.496, 0.3976, 0.496, 0.4054, 0.4333, 0.4054, 0.496, 0.3976, 0.5583, 0.3976, 0.5583, 0.4054, 0.496, 0.4054, 0.5583, 0.3656, 0.6208, 0.3656, 0.6208, 0.3735, 0.5583, 0.3735, 0.6208, 0.3656, 0.6837, 0.3656, 0.6837, 0.3735, 0.6208, 0.3735, 0.6837, 0.3656, 0.7467, 0.3656, 0.7467, 0.3735, 0.6837, 0.3735, 0.7467, 0.3656, 0.8094, 0.3656, 0.8094, 0.3735, 0.7467, 0.3735, 0.8094, 0.3656, 0.872, 0.3656, 0.872, 0.3735, 0.8094, 0.3735, 0.872, 0.3656, 0.9344, 0.3656, 0.9344, 0.3735, 0.872, 0.3735, 0.9344, 0.3656, 0.9962, 0.3656, 0.9962, 0.3735, 0.9344, 0.3735, 0.004753, 0.3656, 0.0644, 0.3656, 0.0644, 0.3735, 0.004753, 0.3735, 0.0644, 0.3656, 0.1252, 0.3656, 0.1252, 0.3735, 0.0644, 0.3735, 0.1252, 0.3656, 0.1858, 0.3656, 0.1858, 0.3735, 0.1252, 0.3735, 0.1858, 0.3656, 0.247, 0.3656, 0.247, 0.3735, 0.1858, 0.3735, 0.247, 0.3656, 0.3087, 0.3656, 0.3087, 0.3735, 0.247, 0.3735, 0.3087, 0.3656, 0.3709, 0.3656, 0.3709, 0.3735, 0.3087, 0.3735, 0.3709, 0.3656, 0.4333, 0.3656, 0.4333, 0.3735, 0.3709, 0.3735, 0.4333, 0.3656, 0.496, 0.3656, 0.496, 0.3735, 0.4333, 0.3735, 0.496, 0.3656, 0.5583, 0.3656, 0.5583, 0.3735, 0.496, 0.3735, 0.5583, 0.3815, 0.6208, 0.3815, 0.6208, 0.3896, 0.5583, 0.3896, 0.6208, 0.3815, 0.6837, 0.3815, 0.6837, 0.3896, 0.6208, 0.3896, 0.6837, 0.3815, 0.7467, 0.3815, 0.7467, 0.3896, 0.6837, 0.3896, 0.7467, 0.3815, 0.8094, 0.3815, 0.8094, 0.3896, 0.7467, 0.3896, 0.8094, 0.3815, 0.872, 0.3815, 0.872, 0.3896, 0.8094, 0.3896, 0.872, 0.3815, 0.9344, 0.3815, 0.9344, 0.3896, 0.872, 0.3896, 0.9344, 0.3815, 0.9962, 0.3815, 0.9962, 0.3896, 0.9344, 0.3896, 0.004753, 0.3815, 0.0644, 0.3815, 0.0644, 0.3896, 0.004753, 0.3896, 0.0644, 0.3815, 0.1252, 0.3815, 0.1252, 0.3896, 0.0644, 0.3896, 0.1252, 0.3815, 0.1858, 0.3815, 0.1858, 0.3896, 0.1252, 0.3896, 0.1858, 0.3815, 0.247, 0.3815, 0.247, 0.3896, 0.1858, 0.3896, 0.247, 0.3815, 0.3087, 0.3815, 0.3087, 0.3896, 0.247, 0.3896, 0.3087, 0.3815, 0.3709, 0.3815, 0.3709, 0.3896, 0.3087, 0.3896, 0.3709, 0.3815, 0.4333, 0.3815, 0.4333, 0.3896, 0.3709, 0.3896, 0.4333, 0.3815, 0.496, 0.3815, 0.496, 0.3896, 0.4333, 0.3896, 0.496, 0.3815, 0.5583, 0.3815, 0.5583, 0.3896, 0.496, 0.3896, 0.5583, 0.3735, 0.6208, 0.3735, 0.6208, 0.3815, 0.5583, 0.3815, 0.6208, 0.3735, 0.6837, 0.3735, 0.6837, 0.3815, 0.6208, 0.3815, 0.6837, 0.3735, 0.7467, 0.3735, 0.7467, 0.3815, 0.6837, 0.3815, 0.7467, 0.3735, 0.8094, 0.3735, 0.8094, 0.3815, 0.7467, 0.3815, 0.8094, 0.3735, 0.872, 0.3735, 0.872, 0.3815, 0.8094, 0.3815, 0.872, 0.3735, 0.9344, 0.3735, 0.9344, 0.3815, 0.872, 0.3815, 0.9344, 0.3735, 0.9962, 0.3735, 0.9962, 0.3815, 0.9344, 0.3815, 0.004753, 0.3735, 0.0644, 0.3735, 0.0644, 0.3815, 0.004753, 0.3815, 0.0644, 0.3735, 0.1252, 0.3735, 0.1252, 0.3815, 0.0644, 0.3815, 0.1252, 0.3735, 0.1858, 0.3735, 0.1858, 0.3815, 0.1252, 0.3815, 0.1858, 0.3735, 0.247, 0.3735, 0.247, 0.3815, 0.1858, 0.3815, 0.247, 0.3735, 0.3087, 0.3735, 0.3087, 0.3815, 0.247, 0.3815, 0.3087, 0.3735, 0.3709, 0.3735, 0.3709, 0.3815, 0.3087, 0.3815, 0.3709, 0.3735, 0.4333, 0.3735, 0.4333, 0.3815, 0.3709, 0.3815, 0.4333, 0.3735, 0.496, 0.3735, 0.496, 0.3815, 0.4333, 0.3815, 0.496, 0.3735, 0.5583, 0.3735, 0.5583, 0.3815, 0.496, 0.3815, 0.5583, 0.0286, 0.6208, 0.0286, 0.6208, 0.03639, 0.5583, 0.03639, 0.6208, 0.0286, 0.6837, 0.0286, 0.6837, 0.03639, 0.6208, 0.03639, 0.6837, 0.0286, 0.7467, 0.0286, 0.7467, 0.03639, 0.6837, 0.03639, 0.7467, 0.0286, 0.8094, 0.0286, 0.8094, 0.03639, 0.7467, 0.03639, 0.8094, 0.0286, 0.872, 0.0286, 0.872, 0.03639, 0.8094, 0.03639, 0.872, 0.0286, 0.9344, 0.0286, 0.9344, 0.03639, 0.872, 0.03639, 0.9344, 0.0286, 0.9962, 0.0286, 0.9962, 0.03639, 0.9344, 0.03639, 0.004753, 0.0286, 0.0644, 0.0286, 0.0644, 0.03639, 0.004753, 0.03639, 0.0644, 0.0286, 0.1252, 0.0286, 0.1252, 0.03639, 0.0644, 0.03639, 0.1252, 0.0286, 0.1858, 0.0286, 0.1858, 0.03639, 0.1252, 0.03639, 0.1858, 0.0286, 0.247, 0.0286, 0.247, 0.03639, 0.1858, 0.03639, 0.247, 0.0286, 0.3087, 0.0286, 0.3087, 0.03639, 0.247, 0.03639, 0.3087, 0.0286, 0.3709, 0.0286, 0.3709, 0.03639, 0.3087, 0.03639, 0.3709, 0.0286, 0.4333, 0.0286, 0.4333, 0.03639, 0.3709, 0.03639, 0.4333, 0.0286, 0.496, 0.0286, 0.496, 0.03639, 0.4333, 0.03639, 0.496, 0.0286, 0.5583, 0.0286, 0.5583, 0.03639, 0.496, 0.03639, 0.5583, 0.1968, 0.6208, 0.1968, 0.6208, 0.2048, 0.5583, 0.2048, 0.6208, 0.1968, 0.6837, 0.1968, 0.6837, 0.2048, 0.6208, 0.2048, 0.6837, 0.1968, 0.7467, 0.1968, 0.7467, 0.2048, 0.6837, 0.2048, 0.7467, 0.1968, 0.8094, 0.1968, 0.8094, 0.2048, 0.7467, 0.2048, 0.8094, 0.1968, 0.872, 0.1968, 0.872, 0.2048, 0.8094, 0.2048, 0.872, 0.1968, 0.9344, 0.1968, 0.9344, 0.2048, 0.872, 0.2048, 0.9344, 0.1968, 0.9962, 0.1968, 0.9962, 0.2048, 0.9344, 0.2048, 0.004753, 0.1968, 0.0644, 0.1968, 0.0644, 0.2048, 0.004753, 0.2048, 0.0644, 0.1968, 0.1252, 0.1968, 0.1252, 0.2048, 0.0644, 0.2048, 0.1252, 0.1968, 0.1858, 0.1968, 0.1858, 0.2048, 0.1252, 0.2048, 0.1858, 0.1968, 0.247, 0.1968, 0.247, 0.2048, 0.1858, 0.2048, 0.247, 0.1968, 0.3087, 0.1968, 0.3087, 0.2048, 0.247, 0.2048, 0.3087, 0.1968, 0.3709, 0.1968, 0.3709, 0.2048, 0.3087, 0.2048, 0.3709, 0.1968, 0.4333, 0.1968, 0.4333, 0.2048, 0.3709, 0.2048, 0.4333, 0.1968, 0.496, 0.1968, 0.496, 0.2048, 0.4333, 0.2048, 0.496, 0.1968, 0.5583, 0.1968, 0.5583, 0.2048, 0.496, 0.2048, 0.5583, 0.2048, 0.6208, 0.2048, 0.6208, 0.2126, 0.5583, 0.2126, 0.6208, 0.2048, 0.6837, 0.2048, 0.6837, 0.2126, 0.6208, 0.2126, 0.6837, 0.2048, 0.7467, 0.2048, 0.7467, 0.2126, 0.6837, 0.2126, 0.7467, 0.2048, 0.8094, 0.2048, 0.8094, 0.2126, 0.7467, 0.2126, 0.8094, 0.2048, 0.872, 0.2048, 0.872, 0.2126, 0.8094, 0.2126, 0.872, 0.2048, 0.9344, 0.2048, 0.9344, 0.2126, 0.872, 0.2126, 0.9344, 0.2048, 0.9962, 0.2048, 0.9962, 0.2126, 0.9344, 0.2126, 0.004753, 0.2048, 0.0644, 0.2048, 0.0644, 0.2126, 0.004753, 0.2126, 0.0644, 0.2048, 0.1252, 0.2048, 0.1252, 0.2126, 0.0644, 0.2126, 0.1252, 0.2048, 0.1858, 0.2048, 0.1858, 0.2126, 0.1252, 0.2126, 0.1858, 0.2048, 0.247, 0.2048, 0.247, 0.2126, 0.1858, 0.2126, 0.247, 0.2048, 0.3087, 0.2048, 0.3087, 0.2126, 0.247, 0.2126, 0.3087, 0.2048, 0.3709, 0.2048, 0.3709, 0.2126, 0.3087, 0.2126, 0.3709, 0.2048, 0.4333, 0.2048, 0.4333, 0.2126, 0.3709, 0.2126, 0.4333, 0.2048, 0.496, 0.2048, 0.496, 0.2126, 0.4333, 0.2126, 0.496, 0.2048, 0.5583, 0.2048, 0.5583, 0.2126, 0.496, 0.2126, 0.5583, 0.2126, 0.6208, 0.2126, 0.6208, 0.2203, 0.5583, 0.2203, 0.6208, 0.2126, 0.6837, 0.2126, 0.6837, 0.2203, 0.6208, 0.2203, 0.6837, 0.2126, 0.7467, 0.2126, 0.7467, 0.2203, 0.6837, 0.2203, 0.7467, 0.2126, 0.8094, 0.2126, 0.8094, 0.2203, 0.7467, 0.2203, 0.8094, 0.2126, 0.872, 0.2126, 0.872, 0.2203, 0.8094, 0.2203, 0.872, 0.2126, 0.9344, 0.2126, 0.9344, 0.2203, 0.872, 0.2203, 0.9344, 0.2126, 0.9962, 0.2126, 0.9962, 0.2203, 0.9344, 0.2203, 0.004753, 0.2126, 0.0644, 0.2126, 0.0644, 0.2203, 0.004753, 0.2203, 0.0644, 0.2126, 0.1252, 0.2126, 0.1252, 0.2203, 0.0644, 0.2203, 0.1252, 0.2126, 0.1858, 0.2126, 0.1858, 0.2203, 0.1252, 0.2203, 0.1858, 0.2126, 0.247, 0.2126, 0.247, 0.2203, 0.1858, 0.2203, 0.247, 0.2126, 0.3087, 0.2126, 0.3087, 0.2203, 0.247, 0.2203, 0.3087, 0.2126, 0.3709, 0.2126, 0.3709, 0.2203, 0.3087, 0.2203, 0.3709, 0.2126, 0.4333, 0.2126, 0.4333, 0.2203, 0.3709, 0.2203, 0.4333, 0.2126, 0.496, 0.2126, 0.496, 0.2203, 0.4333, 0.2203, 0.496, 0.2126, 0.5583, 0.2126, 0.5583, 0.2203, 0.496, 0.2203, 0.5583, 0.2203, 0.6208, 0.2203, 0.6208, 0.3656, 0.5583, 0.3656, 0.6208, 0.2203, 0.6837, 0.2203, 0.6837, 0.3656, 0.6208, 0.3656, 0.6837, 0.2203, 0.7467, 0.2203, 0.7467, 0.3656, 0.6837, 0.3656, 0.7467, 0.2203, 0.8094, 0.2203, 0.8094, 0.3656, 0.7467, 0.3656, 0.8094, 0.2203, 0.872, 0.2203, 0.872, 0.3656, 0.8094, 0.3656, 0.872, 0.2203, 0.9344, 0.2203, 0.9344, 0.3656, 0.872, 0.3656, 0.9344, 0.2203, 0.9962, 0.2203, 0.9962, 0.3656, 0.9344, 0.3656, 0.004753, 0.2203, 0.0644, 0.2203, 0.0644, 0.3656, 0.004753, 0.3656, 0.0644, 0.2203, 0.1252, 0.2203, 0.1252, 0.3656, 0.0644, 0.3656, 0.1252, 0.2203, 0.1858, 0.2203, 0.1858, 0.3656, 0.1252, 0.3656, 0.1858, 0.2203, 0.247, 0.2203, 0.247, 0.3656, 0.1858, 0.3656, 0.247, 0.2203, 0.3087, 0.2203, 0.3087, 0.3656, 0.247, 0.3656, 0.3087, 0.2203, 0.3709, 0.2203, 0.3709, 0.3656, 0.3087, 0.3656, 0.3709, 0.2203, 0.4333, 0.2203, 0.4333, 0.3656, 0.3709, 0.3656, 0.4333, 0.2203, 0.496, 0.2203, 0.496, 0.3656, 0.4333, 0.3656, 0.496, 0.2203, 0.5583, 0.2203, 0.5583, 0.3656, 0.496, 0.3656, 0.5583, 0.1891, 0.6208, 0.1891, 0.6208, 0.1968, 0.5583, 0.1968, 0.6208, 0.1891, 0.6837, 0.1891, 0.6837, 0.1968, 0.6208, 0.1968, 0.6837, 0.1891, 0.7467, 0.1891, 0.7467, 0.1968, 0.6837, 0.1968, 0.7467, 0.1891, 0.8094, 0.1891, 0.8094, 0.1968, 0.7467, 0.1968, 0.8094, 0.1891, 0.872, 0.1891, 0.872, 0.1968, 0.8094, 0.1968, 0.872, 0.1891, 0.9344, 0.1891, 0.9344, 0.1968, 0.872, 0.1968, 0.9344, 0.1891, 0.9962, 0.1891, 0.9962, 0.1968, 0.9344, 0.1968, 0.004753, 0.1891, 0.0644, 0.1891, 0.0644, 0.1968, 0.004753, 0.1968, 0.0644, 0.1891, 0.1252, 0.1891, 0.1252, 0.1968, 0.0644, 0.1968, 0.1252, 0.1891, 0.1858, 0.1891, 0.1858, 0.1968, 0.1252, 0.1968, 0.1858, 0.1891, 0.247, 0.1891, 0.247, 0.1968, 0.1858, 0.1968, 0.247, 0.1891, 0.3087, 0.1891, 0.3087, 0.1968, 0.247, 0.1968, 0.3087, 0.1891, 0.3709, 0.1891, 0.3709, 0.1968, 0.3087, 0.1968, 0.3709, 0.1891, 0.4333, 0.1891, 0.4333, 0.1968, 0.3709, 0.1968, 0.4333, 0.1891, 0.496, 0.1891, 0.496, 0.1968, 0.4333, 0.1968, 0.496, 0.1891, 0.5583, 0.1891, 0.5583, 0.1968, 0.496, 0.1968, 0.5583, 0.1815, 0.6208, 0.1815, 0.6208, 0.1891, 0.5583, 0.1891, 0.6208, 0.1815, 0.6837, 0.1815, 0.6837, 0.1891, 0.6208, 0.1891, 0.6837, 0.1815, 0.7467, 0.1815, 0.7467, 0.1891, 0.6837, 0.1891, 0.7467, 0.1815, 0.8094, 0.1815, 0.8094, 0.1891, 0.7467, 0.1891, 0.8094, 0.1815, 0.872, 0.1815, 0.872, 0.1891, 0.8094, 0.1891, 0.872, 0.1815, 0.9344, 0.1815, 0.9344, 0.1891, 0.872, 0.1891, 0.9344, 0.1815, 0.9962, 0.1815, 0.9962, 0.1891, 0.9344, 0.1891, 0.004753, 0.1815, 0.0644, 0.1815, 0.0644, 0.1891, 0.004753, 0.1891, 0.0644, 0.1815, 0.1252, 0.1815, 0.1252, 0.1891, 0.0644, 0.1891, 0.1252, 0.1815, 0.1858, 0.1815, 0.1858, 0.1891, 0.1252, 0.1891, 0.1858, 0.1815, 0.247, 0.1815, 0.247, 0.1891, 0.1858, 0.1891, 0.247, 0.1815, 0.3087, 0.1815, 0.3087, 0.1891, 0.247, 0.1891, 0.3087, 0.1815, 0.3709, 0.1815, 0.3709, 0.1891, 0.3087, 0.1891, 0.3709, 0.1815, 0.4333, 0.1815, 0.4333, 0.1891, 0.3709, 0.1891, 0.4333, 0.1815, 0.496, 0.1815, 0.496, 0.1891, 0.4333, 0.1891, 0.496, 0.1815, 0.5583, 0.1815, 0.5583, 0.1891, 0.496, 0.1891, 0.5583, 0.03639, 0.6208, 0.03639, 0.6208, 0.1815, 0.5583, 0.1815, 0.6208, 0.03639, 0.6837, 0.03639, 0.6837, 0.1815, 0.6208, 0.1815, 0.6837, 0.03639, 0.7467, 0.03639, 0.7467, 0.1815, 0.6837, 0.1815, 0.7467, 0.03639, 0.8094, 0.03639, 0.8094, 0.1815, 0.7467, 0.1815, 0.8094, 0.03639, 0.872, 0.03639, 0.872, 0.1815, 0.8094, 0.1815, 0.872, 0.03639, 0.9344, 0.03639, 0.9344, 0.1815, 0.872, 0.1815, 0.9344, 0.03639, 0.9962, 0.03639, 0.9962, 0.1815, 0.9344, 0.1815, 0.004753, 0.03639, 0.0644, 0.03639, 0.0644, 0.1815, 0.004753, 0.1815, 0.0644, 0.03639, 0.1252, 0.03639, 0.1252, 0.1815, 0.0644, 0.1815, 0.1252, 0.03639, 0.1858, 0.03639, 0.1858, 0.1815, 0.1252, 0.1815, 0.1858, 0.03639, 0.247, 0.03639, 0.247, 0.1815, 0.1858, 0.1815, 0.247, 0.03639, 0.3087, 0.03639, 0.3087, 0.1815, 0.247, 0.1815, 0.3087, 0.03639, 0.3709, 0.03639, 0.3709, 0.1815, 0.3087, 0.1815, 0.3709, 0.03639, 0.4333, 0.03639, 0.4333, 0.1815, 0.3709, 0.1815, 0.4333, 0.03639, 0.496, 0.03639, 0.496, 0.1815, 0.4333, 0.1815, 0.496, 0.03639, 0.5583, 0.03639, 0.5583, 0.1815, 0.496, 0.1815, 0.5697, 0.7689, 0.4262, 0.8678, 0.3994, 0.805, 0.5697, 0.7689, 0.4755, 0.9145, 0.4262, 0.8678, 0.5697, 0.7689, 0.5383, 0.9384, 0.4755, 0.9145, 0.5697, 0.7689, 0.606, 0.939, 0.5383, 0.9384, 0.5697, 0.7689, 0.6673, 0.911, 0.606, 0.939, 0.5697, 0.7689, 0.7156, 0.8632, 0.6673, 0.911, 0.5697, 0.7689, 0.7394, 0.8004, 0.7156, 0.8632, 0.5697, 0.7689, 0.739, 0.7328, 0.7394, 0.8004, 0.5697, 0.7689, 0.7116, 0.6714, 0.739, 0.7328, 0.5697, 0.7689, 0.664, 0.6243, 0.7116, 0.6714, 0.5697, 0.7689, 0.6017, 0.5989, 0.664, 0.6243, 0.5697, 0.7689, 0.5338, 0.5993, 0.6017, 0.5989, 0.5697, 0.7689, 0.4721, 0.6266, 0.5338, 0.5993, 0.5697, 0.7689, 0.4251, 0.6739, 0.4721, 0.6266, 0.5697, 0.7689, 0.3998, 0.7367, 0.4251, 0.6739, 0.3998, 0.7367, 0.5697, 0.7689, 0.3994, 0.805, 0.3994, 0.805, 0.4262, 0.8678, 0.4185, 0.8726, 0.3906, 0.8068, 0.4262, 0.8678, 0.4755, 0.9145, 0.4703, 0.9219, 0.4185, 0.8726, 0.4755, 0.9145, 0.5383, 0.9384, 0.5366, 0.9473, 0.4703, 0.9219, 0.5383, 0.9384, 0.606, 0.939, 0.6079, 0.9478, 0.5366, 0.9473, 0.606, 0.939, 0.6673, 0.911, 0.6724, 0.9184, 0.6079, 0.9478, 0.6673, 0.911, 0.7156, 0.8632, 0.7232, 0.8682, 0.6724, 0.9184, 0.7156, 0.8632, 0.7394, 0.8004, 0.7481, 0.8024, 0.7232, 0.8682, 0.7394, 0.8004, 0.739, 0.7328, 0.748, 0.7314, 0.7481, 0.8024, 0.739, 0.7328, 0.7116, 0.6714, 0.7193, 0.6667, 0.748, 0.7314, 0.7116, 0.6714, 0.664, 0.6243, 0.6694, 0.6171, 0.7193, 0.6667, 0.664, 0.6243, 0.6017, 0.5989, 0.6039, 0.5901, 0.6694, 0.6171, 0.6017, 0.5989, 0.5338, 0.5993, 0.5323, 0.5902, 0.6039, 0.5901, 0.5338, 0.5993, 0.4721, 0.6266, 0.4674, 0.6189, 0.5323, 0.5902, 0.4721, 0.6266, 0.4251, 0.6739, 0.4179, 0.6685, 0.4674, 0.6189, 0.4251, 0.6739, 0.3998, 0.7367, 0.3909, 0.7349, 0.4179, 0.6685, 0.3998, 0.7367, 0.3994, 0.805, 0.3906, 0.8068, 0.3909, 0.7349, 0.03889, 0.6681, 0.08897, 0.618, 0.09366, 0.6257, 0.04606, 0.6736, 0.08897, 0.618, 0.1548, 0.5902, 0.1565, 0.5992, 0.09366, 0.6257, 0.1548, 0.5902, 0.2268, 0.5923, 0.2249, 0.6012, 0.1565, 0.5992, 0.2268, 0.5923, 0.2931, 0.6195, 0.2877, 0.6267, 0.2249, 0.6012, 0.2931, 0.6195, 0.3436, 0.67, 0.3358, 0.6747, 0.2877, 0.6267, 0.3436, 0.67, 0.3716, 0.7362, 0.3626, 0.7379, 0.3358, 0.6747, 0.3716, 0.7362, 0.37, 0.8079, 0.3611, 0.8064, 0.3626, 0.7379, 0.37, 0.8079, 0.3412, 0.8735, 0.3336, 0.8683, 0.3611, 0.8064, 0.3412, 0.8735, 0.2909, 0.9243, 0.2862, 0.9166, 0.3336, 0.8683, 0.2909, 0.9243, 0.225, 0.9517, 0.2236, 0.9427, 0.2862, 0.9166, 0.225, 0.9517, 0.1534, 0.9521, 0.1553, 0.9432, 0.2236, 0.9427, 0.1534, 0.9521, 0.08769, 0.9226, 0.09285, 0.9151, 0.1553, 0.9432, 0.08769, 0.9226, 0.03688, 0.8721, 0.04465, 0.8675, 0.09285, 0.9151, 0.03688, 0.8721, 0.00957, 0.806, 0.01864, 0.8047, 0.04465, 0.8675, 0.00957, 0.806, 0.009688, 0.7337, 0.01861, 0.736, 0.01864, 0.8047, 0.009688, 0.7337, 0.03889, 0.6681, 0.04606, 0.6736, 0.01861, 0.736, 0.04606, 0.6736, 0.09366, 0.6257, 0.1901, 0.7712, 0.09366, 0.6257, 0.1565, 0.5992, 0.1901, 0.7712, 0.1565, 0.5992, 0.2249, 0.6012, 0.1901, 0.7712, 0.2249, 0.6012, 0.2877, 0.6267, 0.1901, 0.7712, 0.2877, 0.6267, 0.3358, 0.6747, 0.1901, 0.7712, 0.3358, 0.6747, 0.3626, 0.7379, 0.1901, 0.7712, 0.3626, 0.7379, 0.3611, 0.8064, 0.1901, 0.7712, 0.3611, 0.8064, 0.3336, 0.8683, 0.1901, 0.7712, 0.3336, 0.8683, 0.2862, 0.9166, 0.1901, 0.7712, 0.2862, 0.9166, 0.2236, 0.9427, 0.1901, 0.7712, 0.2236, 0.9427, 0.1553, 0.9432, 0.1901, 0.7712, 0.1553, 0.9432, 0.09285, 0.9151, 0.1901, 0.7712, 0.09285, 0.9151, 0.04465, 0.8675, 0.1901, 0.7712, 0.04465, 0.8675, 0.01864, 0.8047, 0.1901, 0.7712, 0.01864, 0.8047, 0.01861, 0.736, 0.1901, 0.7712, 0.01861, 0.736, 0.04606, 0.6736, 0.1901, 0.7712])
me_cube.materials.append(mat_barrel_material_001)
me_cube.use_remesh_preserve_volume = False
me_cube.use_remesh_preserve_attributes = False
me_cube.use_mirror_vertex_groups = False
me_cube.update()

# ---- objects
ob_point = bpy.data.objects.new('Point', light_point)
ob_camera_look = bpy.data.objects.new('Camera Look', None)
ob_camera = bpy.data.objects.new('Camera', cam_camera)
ob_plane = bpy.data.objects.new('Plane', me_plane)
ob_barrel = bpy.data.objects.new('Barrel', me_cube)
ob_sun = bpy.data.objects.new('Sun', light_sun)

# ---- transforms, parenting, visibility, modifiers, constraints
ob_point.location = (-1.43, 15.66, 2.016)
ob_point.empty_display_type = 'ARROWS'
ob_point.lineart.crease_threshold = 0.0
ob_camera_look.location = (0.0, 0.0, 3.0)
ob_camera_look.empty_display_type = 'ARROWS'
ob_camera_look.empty_image_offset = (0.0, 0.0)
ob_camera_look.lineart.crease_threshold = 0.0
ob_camera.location = (25.16, -5.283, 9.627)
ob_camera.rotation_euler = (1.109, 0.01082, 0.8149)
ob_camera.lock_rotations_4d = False
ob_camera.empty_display_type = 'ARROWS'
ob_camera.color = (0.0, 0.0, 0.0, 0.0)
ob_camera.display_type = 'WIRE'
ob_camera.lineart.crease_threshold = 0.0
_c = ob_camera.constraints.new('TRACK_TO'); _c.name = 'TrackTo'
_c.target = ob_camera_look
ob_plane.location = (0.0, 0.0, 0.0)
ob_plane.scale = (30.0, 30.0, 30.0)
ob_plane.empty_display_type = 'ARROWS'
ob_plane.hide_viewport = True
ob_plane.hide_render = True
ob_plane.lineart.crease_threshold = 0.0
ob_barrel.location = (0.0, 0.0, 0.0)
ob_barrel.lock_rotations_4d = False
ob_barrel.empty_display_type = 'ARROWS'
ob_barrel.lineart.crease_threshold = 0.0
_m = ob_barrel.modifiers.new('Subsurf', 'SUBSURF')
_m.show_render = False
_m.uv_smooth = 'PRESERVE_CORNERS'
_m.levels = 2
_m.render_levels = 4
_m.show_only_control_edges = False
_m = ob_barrel.modifiers.new('EdgeSplit', 'EDGE_SPLIT')
_m.split_angle = 1.1
_m = ob_barrel.modifiers.new('Smooth', 'SMOOTH')
ob_sun.location = (1.026, -12.34, 28.7)
ob_sun.rotation_euler = (-1.285, -0.6511, -2.462)
ob_sun.empty_display_type = 'ARROWS'
ob_sun.lineart.crease_threshold = 0.0

# ---- collection membership
col_collection_1.objects.link(ob_point)
col_collection_1.objects.link(ob_camera_look)
col_collection_1.objects.link(ob_camera)
col_collection_1.objects.link(ob_plane)
col_collection_1.objects.link(ob_barrel)
col_collection_3.objects.link(ob_sun)

# ---- scene / render settings (as saved in the file)
scene.camera = ob_camera
scene.frame_start = 1; scene.frame_end = 250; scene.frame_set(41)
scene.render.engine = 'BLENDER_EEVEE_NEXT'
scene.render.image_settings.color_mode = 'RGB'
scene.render.image_settings.compression = 90
scene.render.dither_intensity = 0.0
scene.render.bake_margin = 2
scene.render.bake_bias = 0.0
scene.cycles.use_denoising = False
scene.cycles.samples = 10
scene.cycles.sampling_pattern = 'TABULATED_SOBOL'
scene.cycles.light_sampling_threshold = 0.0
scene.cycles.use_adaptive_sampling = False
scene.cycles.use_light_tree = False
scene.cycles.blur_glossy = 0.0
scene.cycles.volume_bounces = 1
scene.cycles.pixel_filter_type = 'GAUSSIAN'
scene.cycles.sample_clamp_indirect = 0.0
scene.view_settings.view_transform = 'Standard'
bpy.context.view_layer.update()
